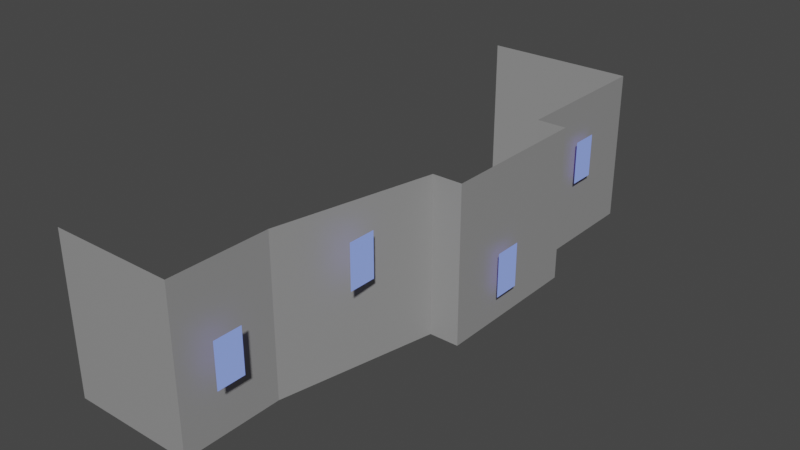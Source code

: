 # Source: DistanceFacade.blend  (saved by Blender 2.90.8; exported with 4.5.12 LTS)
import bpy
from mathutils import Matrix  # noqa: F401  (used for matrix-valued properties, if any)

bpy.ops.wm.read_factory_settings(use_empty=True)
scene = bpy.context.scene
scene.name = 'Scene'

# ---- collections
col_collection = bpy.data.collections.new('Collection'); scene.collection.children.link(col_collection)

# ---- materials (node trees are filled in below, after node groups)
mat_beton = bpy.data.materials.new('Beton')
mat_beton.alpha_threshold = 0.0
mat_beton.use_transparent_shadow = False
mat_beton.line_color = (0.0, 0.0, 0.0, 1.0)
mat_window = bpy.data.materials.new('Window')
mat_window.use_transparent_shadow = False

# ---- material node trees
mat_beton.use_nodes = True; mat_beton.node_tree.nodes.clear()
_N = mat_beton.node_tree.nodes; _L = mat_beton.node_tree.links
n0 = _N.new('ShaderNodeOutputMaterial'); n0.name = 'Material Output'; n0.location = (300, 300)
n1 = _N.new('ShaderNodeBsdfPrincipled'); n1.name = 'Principled BSDF'; n1.location = (10, 300)
n1.distribution = 'GGX'
n1.subsurface_method = 'BURLEY'
n1.inputs[0].default_value = (0.3032, 0.3032, 0.3032, 1.0)
n1.inputs[2].default_value = 0.4
n1.inputs[3].default_value = 1.45
n1.inputs[27].default_value = (0.0, 0.0, 0.0, 1.0)
n1.inputs[28].default_value = 1.0
_L.new(n1.outputs[0], n0.inputs[0])
n0.is_active_output = True
mat_window.use_nodes = True; mat_window.node_tree.nodes.clear()
_N = mat_window.node_tree.nodes; _L = mat_window.node_tree.links
n0 = _N.new('ShaderNodeBsdfPrincipled'); n0.name = 'Principled BSDF'; n0.location = (10, 300)
n0.distribution = 'GGX'
n0.subsurface_method = 'BURLEY'
n0.inputs[0].default_value = (0.1815, 0.47, 0.8, 1.0)
n0.inputs[3].default_value = 1.45
n0.inputs[27].default_value = (0.09941, 0.03974, 0.2957, 1.0)
n0.inputs[28].default_value = 1.0
n1 = _N.new('ShaderNodeOutputMaterial'); n1.name = 'Material Output'; n1.location = (300, 300)
_L.new(n0.outputs[0], n1.inputs[0])
n1.is_active_output = True

# ---- world
world_world = bpy.data.worlds.new('World'); scene.world = world_world
world_world.use_nodes = True; world_world.node_tree.nodes.clear()
_N = world_world.node_tree.nodes; _L = world_world.node_tree.links
n0 = _N.new('ShaderNodeOutputWorld'); n0.name = 'World Output'; n0.location = (300, 300)
n1 = _N.new('ShaderNodeBackground'); n1.name = 'Background'; n1.location = (10, 300)
n1.inputs[0].default_value = (0.05088, 0.05088, 0.05088, 1.0)
_L.new(n1.outputs[0], n0.inputs[0])
n0.is_active_output = True
world_world.color = (0.05088, 0.05088, 0.05088)
world_world.use_sun_shadow = False
world_world.sun_shadow_jitter_overblur = 0.0

# ---- meshes
me_cube_001 = bpy.data.meshes.new('Cube.001')
me_cube_001.from_pydata([(25.04, -22.85, -7.0), (25.04, -22.85, 7.0), (28.0, 28.0, -7.0), (28.0, 28.0, 7.0), (25.04, -14.0, -7.0), (28.0, 0.0, -7.0), (28.0, 14.0, -7.0), (28.0, 14.0, 7.0), (28.0, 0.0, 7.0), (25.04, -14.0, 7.0), (14.0, 28.0, -7.0), (14.0, 28.0, 7.0), (14.0, -22.85, -7.0), (14.0, -22.85, 7.0), (30.66, 0.0, -7.0), (30.66, 14.0, -7.0), (30.66, 14.0, 7.0), (30.66, 0.0, 7.0)], [], [(10, 11, 3, 2), (4, 9, 1, 0), (2, 3, 7, 6), (5, 8, 9, 4), (0, 1, 13, 12), (15, 16, 17, 14), (8, 5, 14, 17), (6, 7, 16, 15)])
_uv = me_cube_001.uv_layers.new(name='UVMap')
_uv.uv.foreach_set('vector', [0.9291, 0.2794, 0.9291, 0.5269, 0.6816, 0.5269, 0.6816, 0.2794, 0.4442, 0.03173, 0.4442, 0.2792, 0.2878, 0.2792, 0.2878, 0.03173, 0.6816, 0.2794, 0.6816, 0.5269, 0.4341, 0.5269, 0.4341, 0.2794, 0.6971, 0.03173, 0.6971, 0.2792, 0.4442, 0.2792, 0.4442, 0.03173, 0.2878, 0.03173, 0.2878, 0.2792, 0.09264, 0.2792, 0.09264, 0.03173, 0.3871, 0.2794, 0.3871, 0.5269, 0.1396, 0.5269, 0.1396, 0.2794, 0.09264, 0.5269, 0.09264, 0.2794, 0.1396, 0.2794, 0.1396, 0.5269, 0.4341, 0.2794, 0.4341, 0.5269, 0.3871, 0.5269, 0.3871, 0.2794])
me_cube_001.materials.append(mat_beton)
me_cube_001.use_remesh_fix_poles = True
me_cube_001.use_remesh_preserve_attributes = False
me_cube_001.use_mirror_vertex_groups = False
me_cube_001.update()
me_cube_004 = bpy.data.meshes.new('Cube.004')
me_cube_004.from_pydata([(0.3379, 1.242, 1.973), (0.3379, 1.242, -1.973), (0.3379, -1.242, -1.973), (0.3379, -1.242, 1.973)], [], [(1, 0, 3, 2)])
_uv = me_cube_004.uv_layers.new(name='UVMap')
_uv.uv.foreach_set('vector', [0.0002378, 0.9998, 0.0002379, 0.5002, 0.3146, 0.5002, 0.3146, 0.9998])
me_cube_004.materials.append(mat_window)
me_cube_004.use_remesh_fix_poles = True
me_cube_004.use_remesh_preserve_attributes = False
me_cube_004.use_mirror_vertex_groups = False
me_cube_004.update()
me_cube_005 = bpy.data.meshes.new('Cube.005')
me_cube_005.from_pydata([(0.3379, 1.242, 1.973), (0.3379, 1.242, -1.973), (0.3379, -1.242, -1.973), (0.3379, -1.242, 1.973)], [], [(1, 0, 3, 2)])
_uv = me_cube_005.uv_layers.new(name='UVMap')
_uv.uv.foreach_set('vector', [0.6299, 0.9998, 0.6299, 0.5002, 0.9443, 0.5002, 0.9443, 0.9998])
me_cube_005.materials.append(mat_window)
me_cube_005.use_remesh_fix_poles = True
me_cube_005.use_remesh_preserve_attributes = False
me_cube_005.use_mirror_vertex_groups = False
me_cube_005.update()
me_cube_008 = bpy.data.meshes.new('Cube.008')
me_cube_008.from_pydata([(0.3379, 1.242, 1.973), (0.3379, 1.242, -1.973), (0.3379, -1.242, -1.973), (0.3379, -1.242, 1.973)], [], [(1, 0, 3, 2)])
_uv = me_cube_008.uv_layers.new(name='UVMap')
_uv.uv.foreach_set('vector', [0.3151, 0.4998, 0.3151, 0.0002378, 0.6294, 0.0002378, 0.6294, 0.4998])
me_cube_008.materials.append(mat_window)
me_cube_008.use_remesh_fix_poles = True
me_cube_008.use_remesh_preserve_attributes = False
me_cube_008.use_mirror_vertex_groups = False
me_cube_008.update()
me_cube_009 = bpy.data.meshes.new('Cube.009')
me_cube_009.from_pydata([(0.3379, 1.242, 1.973), (0.3379, 1.242, -1.973), (0.3379, -1.242, -1.973), (0.3379, -1.242, 1.973)], [], [(1, 0, 3, 2)])
_uv = me_cube_009.uv_layers.new(name='UVMap')
_uv.uv.foreach_set('vector', [0.0002378, 0.4998, 0.0002379, 0.0002378, 0.3146, 0.0002378, 0.3146, 0.4998])
me_cube_009.materials.append(mat_window)
me_cube_009.use_remesh_fix_poles = True
me_cube_009.use_remesh_preserve_attributes = False
me_cube_009.use_mirror_vertex_groups = False
me_cube_009.update()

# ---- objects
ob_cube = bpy.data.objects.new('Cube', me_cube_001)
ob_cube_024 = bpy.data.objects.new('Cube.024', me_cube_004)
ob_cube_002 = bpy.data.objects.new('Cube.002', me_cube_005)
ob_cube_004 = bpy.data.objects.new('Cube.004', me_cube_008)
ob_cube_005 = bpy.data.objects.new('Cube.005', me_cube_009)

# ---- transforms, parenting, visibility, modifiers, constraints
ob_cube.location = (0.0, 0.0, 0.0)
ob_cube.lineart.crease_threshold = 0.0
ob_cube_024.location = (26.15, -19.46, 0.08612)
ob_cube_024.lineart.crease_threshold = 0.0
ob_cube_002.location = (27.63, -7.946, 3.015)
ob_cube_002.lineart.crease_threshold = 0.0
ob_cube_004.location = (31.02, 5.446, -2.313)
ob_cube_004.lineart.crease_threshold = 0.0
ob_cube_005.location = (28.22, 20.94, 1.278)
ob_cube_005.lineart.crease_threshold = 0.0

# ---- collection membership
col_collection.objects.link(ob_cube)
col_collection.objects.link(ob_cube_024)
col_collection.objects.link(ob_cube_002)
col_collection.objects.link(ob_cube_004)
col_collection.objects.link(ob_cube_005)

# ---- scene / render settings (as saved in the file)
scene.frame_start = 1; scene.frame_end = 250; scene.frame_set(1)
scene.render.engine = 'BLENDER_EEVEE_NEXT'
scene.cycles.use_denoising = False
scene.cycles.samples = 128
scene.cycles.sampling_pattern = 'TABULATED_SOBOL'
scene.cycles.use_adaptive_sampling = False
scene.cycles.use_light_tree = False
scene.view_settings.view_transform = 'Filmic'
bpy.context.view_layer.update()

# ---- added for rendering (the .blend has no active camera and no usable light): camera, sun
cam_auto = bpy.data.cameras.new('AutoCamera')
cam_auto.lens = 50.0
cam_auto.sensor_width = 36.0
cam_auto.clip_end = 1000.0
ob_auto_camera = bpy.data.objects.new('AutoCamera', cam_auto)
scene.collection.objects.link(ob_auto_camera)
ob_auto_camera.location = (74.0521, -59.0701, 41.0975)
ob_auto_camera.rotation_euler = (1.09748, -7.21219e-08, 0.694738)
scene.camera = ob_auto_camera
light_auto_sun = bpy.data.lights.new('AutoSun', 'SUN')
light_auto_sun.energy = 3.0
light_auto_sun.angle = 0.0523599
ob_auto_sun = bpy.data.objects.new('AutoSun', light_auto_sun)
scene.collection.objects.link(ob_auto_sun)
ob_auto_sun.rotation_euler = (0.872665, 0.174533, 0.523599)
bpy.context.view_layer.update()
